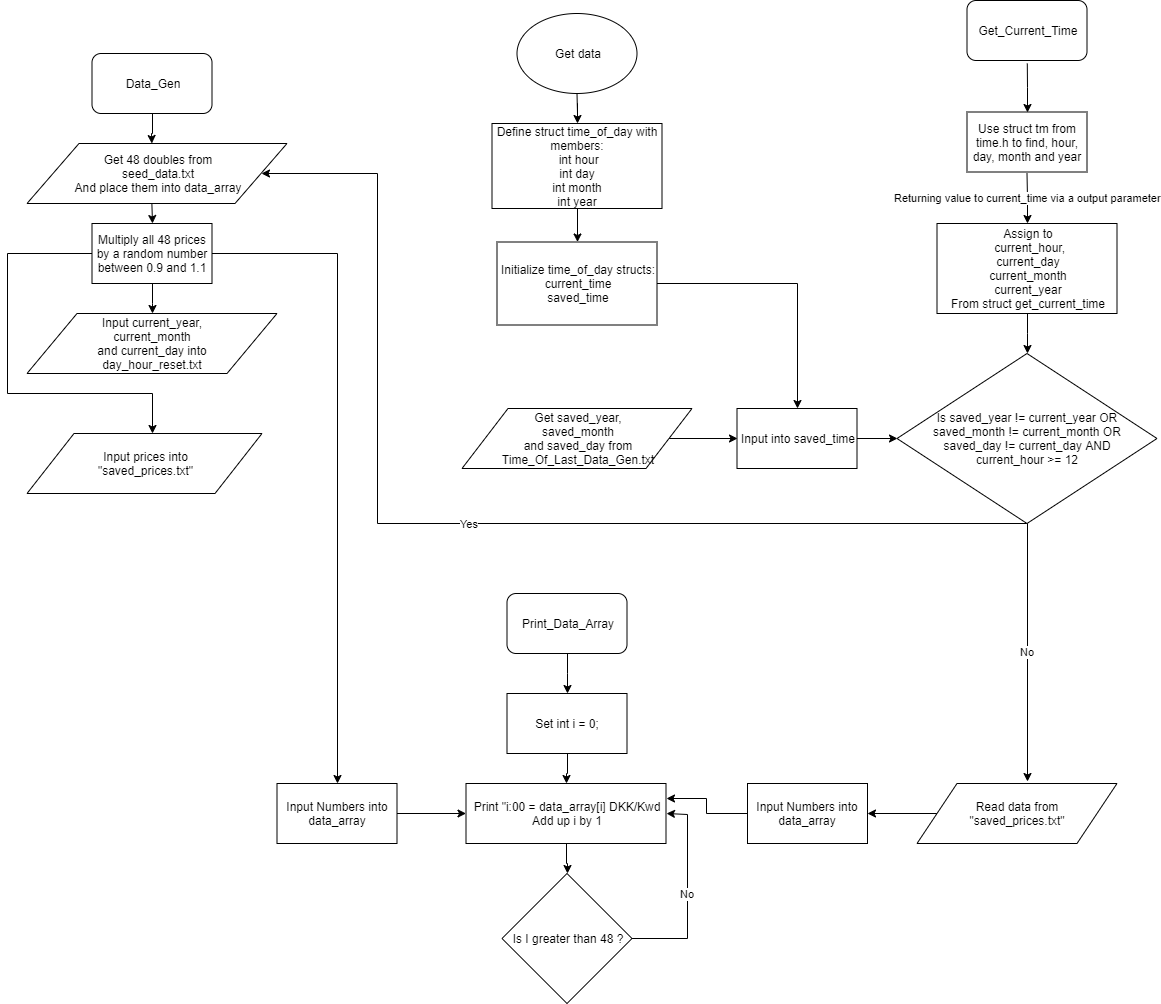

The diagram above was exported from draw.io. Its source (the exported page's mxGraphModel, read from the mxfile embedded in the PNG):
<mxGraphModel dx="1662" dy="713" grid="1" gridSize="10" guides="1" tooltips="1" connect="1" arrows="1" fold="1" page="1" pageScale="1" pageWidth="3300" pageHeight="4681" math="0" shadow="0">
  <root>
    <mxCell id="0" />
    <mxCell id="1" parent="0" />
    <mxCell id="k2xhEyh0MYICK_zjCKqE-2" style="edgeStyle=orthogonalEdgeStyle;rounded=0;orthogonalLoop=1;jettySize=auto;html=1;" parent="1" source="k2xhEyh0MYICK_zjCKqE-1" edge="1">
      <mxGeometry relative="1" as="geometry">
        <mxPoint x="284.3823529411766" y="153" as="targetPoint" />
      </mxGeometry>
    </mxCell>
    <mxCell id="k2xhEyh0MYICK_zjCKqE-1" value="Data_Gen" style="rounded=1;whiteSpace=wrap;html=1;" parent="1" vertex="1">
      <mxGeometry x="224.5" y="63" width="120" height="60" as="geometry" />
    </mxCell>
    <mxCell id="k2xhEyh0MYICK_zjCKqE-4" style="edgeStyle=orthogonalEdgeStyle;rounded=0;orthogonalLoop=1;jettySize=auto;html=1;" parent="1" edge="1">
      <mxGeometry relative="1" as="geometry">
        <mxPoint x="284.5" y="233" as="targetPoint" />
        <mxPoint x="284.3823529411766" y="213" as="sourcePoint" />
      </mxGeometry>
    </mxCell>
    <mxCell id="bmIIdR0pPCV50IDxgRKN-4" style="edgeStyle=orthogonalEdgeStyle;rounded=0;orthogonalLoop=1;jettySize=auto;html=1;entryX=0.5;entryY=0;entryDx=0;entryDy=0;" parent="1" source="k2xhEyh0MYICK_zjCKqE-5" target="bmIIdR0pPCV50IDxgRKN-1" edge="1">
      <mxGeometry relative="1" as="geometry" />
    </mxCell>
    <mxCell id="vgjC1gIHm8R8WAtECl6Y-5" style="edgeStyle=orthogonalEdgeStyle;rounded=0;orthogonalLoop=1;jettySize=auto;html=1;" parent="1" source="k2xhEyh0MYICK_zjCKqE-5" edge="1">
      <mxGeometry relative="1" as="geometry">
        <mxPoint x="284.5" y="443" as="targetPoint" />
        <Array as="points">
          <mxPoint x="139.5" y="263" />
          <mxPoint x="139.5" y="403" />
          <mxPoint x="284.5" y="403" />
        </Array>
      </mxGeometry>
    </mxCell>
    <mxCell id="vgjC1gIHm8R8WAtECl6Y-9" style="edgeStyle=orthogonalEdgeStyle;rounded=0;orthogonalLoop=1;jettySize=auto;html=1;entryX=0.5;entryY=0;entryDx=0;entryDy=0;" parent="1" source="k2xhEyh0MYICK_zjCKqE-5" target="vgjC1gIHm8R8WAtECl6Y-8" edge="1">
      <mxGeometry relative="1" as="geometry" />
    </mxCell>
    <mxCell id="k2xhEyh0MYICK_zjCKqE-5" value="Multiply all 48 prices by a random number between 0.9 and 1.1" style="rounded=0;whiteSpace=wrap;html=1;" parent="1" vertex="1">
      <mxGeometry x="224.5" y="233" width="120" height="60" as="geometry" />
    </mxCell>
    <mxCell id="bmIIdR0pPCV50IDxgRKN-1" value="Input current_year,&lt;br&gt;current_month&lt;br&gt;and current_day into&lt;br&gt;day_hour_reset.txt" style="shape=parallelogram;perimeter=parallelogramPerimeter;whiteSpace=wrap;html=1;" parent="1" vertex="1">
      <mxGeometry x="159.5" y="323" width="250" height="60" as="geometry" />
    </mxCell>
    <mxCell id="bmIIdR0pPCV50IDxgRKN-5" value="Get 48 doubles from&lt;br&gt;seed_data.txt&lt;br&gt;And place them into data_array" style="shape=parallelogram;perimeter=parallelogramPerimeter;whiteSpace=wrap;html=1;" parent="1" vertex="1">
      <mxGeometry x="159.5" y="153" width="260" height="60" as="geometry" />
    </mxCell>
    <mxCell id="anJzv3ZJTRSSmh4Le_Ht-15" style="edgeStyle=orthogonalEdgeStyle;rounded=0;orthogonalLoop=1;jettySize=auto;html=1;entryX=0;entryY=0.5;entryDx=0;entryDy=0;" parent="1" source="bmIIdR0pPCV50IDxgRKN-9" target="anJzv3ZJTRSSmh4Le_Ht-13" edge="1">
      <mxGeometry relative="1" as="geometry" />
    </mxCell>
    <mxCell id="bmIIdR0pPCV50IDxgRKN-9" value="Get saved_year,&lt;br&gt;saved_month&lt;br&gt;and saved_day from&lt;br&gt;Time_Of_Last_Data_Gen.txt" style="shape=parallelogram;perimeter=parallelogramPerimeter;whiteSpace=wrap;html=1;" parent="1" vertex="1">
      <mxGeometry x="594.5" y="418" width="230" height="60" as="geometry" />
    </mxCell>
    <mxCell id="anJzv3ZJTRSSmh4Le_Ht-18" value="Yes" style="edgeStyle=orthogonalEdgeStyle;rounded=0;orthogonalLoop=1;jettySize=auto;html=1;entryX=1;entryY=0.5;entryDx=0;entryDy=0;" parent="1" source="bmIIdR0pPCV50IDxgRKN-13" target="bmIIdR0pPCV50IDxgRKN-5" edge="1">
      <mxGeometry relative="1" as="geometry">
        <mxPoint x="519.5" y="533" as="targetPoint" />
        <Array as="points">
          <mxPoint x="509.5" y="533" />
          <mxPoint x="509.5" y="183" />
        </Array>
      </mxGeometry>
    </mxCell>
    <mxCell id="vgjC1gIHm8R8WAtECl6Y-11" value="No" style="edgeStyle=orthogonalEdgeStyle;rounded=0;orthogonalLoop=1;jettySize=auto;html=1;entryX=0.554;entryY=-0.033;entryDx=0;entryDy=0;entryPerimeter=0;" parent="1" source="bmIIdR0pPCV50IDxgRKN-13" target="vgjC1gIHm8R8WAtECl6Y-7" edge="1">
      <mxGeometry relative="1" as="geometry" />
    </mxCell>
    <mxCell id="bmIIdR0pPCV50IDxgRKN-13" value="Is saved_year != current_year OR&lt;br&gt;saved_month != current_month OR&lt;br&gt;saved_day != current_day AND&lt;br&gt;current_hour &amp;gt;= 12" style="rhombus;whiteSpace=wrap;html=1;" parent="1" vertex="1">
      <mxGeometry x="1029.5" y="363" width="260" height="170" as="geometry" />
    </mxCell>
    <mxCell id="bmIIdR0pPCV50IDxgRKN-34" style="edgeStyle=orthogonalEdgeStyle;rounded=0;orthogonalLoop=1;jettySize=auto;html=1;entryX=0.5;entryY=0;entryDx=0;entryDy=0;" parent="1" source="bmIIdR0pPCV50IDxgRKN-21" target="bmIIdR0pPCV50IDxgRKN-13" edge="1">
      <mxGeometry relative="1" as="geometry" />
    </mxCell>
    <mxCell id="bmIIdR0pPCV50IDxgRKN-21" value="Assign to&lt;br&gt;&amp;nbsp;current_hour,&lt;br&gt;current_day&lt;br&gt;current_month&lt;br&gt;current_year&lt;br&gt;From struct get_current_time" style="rounded=0;whiteSpace=wrap;html=1;" parent="1" vertex="1">
      <mxGeometry x="1069.5" y="233" width="180" height="90" as="geometry" />
    </mxCell>
    <mxCell id="anJzv3ZJTRSSmh4Le_Ht-17" style="edgeStyle=orthogonalEdgeStyle;rounded=0;orthogonalLoop=1;jettySize=auto;html=1;entryX=0.5;entryY=0;entryDx=0;entryDy=0;" parent="1" target="bmIIdR0pPCV50IDxgRKN-26" edge="1">
      <mxGeometry relative="1" as="geometry">
        <mxPoint x="1159.7857142857147" y="73" as="sourcePoint" />
      </mxGeometry>
    </mxCell>
    <mxCell id="bmIIdR0pPCV50IDxgRKN-22" value="Get_Current_Time" style="rounded=1;whiteSpace=wrap;html=1;" parent="1" vertex="1">
      <mxGeometry x="1099.5" y="10" width="120" height="60" as="geometry" />
    </mxCell>
    <mxCell id="bmIIdR0pPCV50IDxgRKN-26" value="Use struct tm from time.h to find, hour, day, month and year" style="rounded=0;whiteSpace=wrap;html=1;" parent="1" vertex="1">
      <mxGeometry x="1099.5" y="121.5" width="120" height="60" as="geometry" />
    </mxCell>
    <mxCell id="anJzv3ZJTRSSmh4Le_Ht-10" value="Returning value to current_time via a output parameter" style="edgeStyle=orthogonalEdgeStyle;rounded=0;orthogonalLoop=1;jettySize=auto;html=1;entryX=0.5;entryY=0;entryDx=0;entryDy=0;" parent="1" target="bmIIdR0pPCV50IDxgRKN-21" edge="1">
      <mxGeometry relative="1" as="geometry">
        <mxPoint x="1159.5" y="183" as="sourcePoint" />
      </mxGeometry>
    </mxCell>
    <mxCell id="anJzv3ZJTRSSmh4Le_Ht-2" style="edgeStyle=orthogonalEdgeStyle;rounded=0;orthogonalLoop=1;jettySize=auto;html=1;" parent="1" target="anJzv3ZJTRSSmh4Le_Ht-1" edge="1">
      <mxGeometry relative="1" as="geometry">
        <mxPoint x="709.5000000000005" y="103" as="sourcePoint" />
      </mxGeometry>
    </mxCell>
    <mxCell id="bmIIdR0pPCV50IDxgRKN-36" value="Get data" style="ellipse;whiteSpace=wrap;html=1;" parent="1" vertex="1">
      <mxGeometry x="649.5" y="23" width="120" height="80" as="geometry" />
    </mxCell>
    <mxCell id="bmIIdR0pPCV50IDxgRKN-49" style="edgeStyle=orthogonalEdgeStyle;rounded=0;orthogonalLoop=1;jettySize=auto;html=1;" parent="1" source="bmIIdR0pPCV50IDxgRKN-47" target="bmIIdR0pPCV50IDxgRKN-50" edge="1">
      <mxGeometry relative="1" as="geometry">
        <mxPoint x="699.5" y="813" as="targetPoint" />
      </mxGeometry>
    </mxCell>
    <mxCell id="bmIIdR0pPCV50IDxgRKN-47" value="Set int i = 0;" style="rounded=0;whiteSpace=wrap;html=1;" parent="1" vertex="1">
      <mxGeometry x="639.5" y="703" width="120" height="60" as="geometry" />
    </mxCell>
    <mxCell id="bmIIdR0pPCV50IDxgRKN-53" style="edgeStyle=orthogonalEdgeStyle;rounded=0;orthogonalLoop=1;jettySize=auto;html=1;entryX=0.5;entryY=0;entryDx=0;entryDy=0;" parent="1" source="bmIIdR0pPCV50IDxgRKN-50" target="bmIIdR0pPCV50IDxgRKN-52" edge="1">
      <mxGeometry relative="1" as="geometry" />
    </mxCell>
    <mxCell id="bmIIdR0pPCV50IDxgRKN-50" value="Print &quot;i:00 = data_array[i] DKK/Kwd&lt;br&gt;Add up i by 1" style="rounded=0;whiteSpace=wrap;html=1;" parent="1" vertex="1">
      <mxGeometry x="598.5" y="793" width="200" height="60" as="geometry" />
    </mxCell>
    <mxCell id="bmIIdR0pPCV50IDxgRKN-55" value="No" style="edgeStyle=orthogonalEdgeStyle;rounded=0;orthogonalLoop=1;jettySize=auto;html=1;entryX=1;entryY=0.5;entryDx=0;entryDy=0;" parent="1" source="bmIIdR0pPCV50IDxgRKN-52" target="bmIIdR0pPCV50IDxgRKN-50" edge="1">
      <mxGeometry relative="1" as="geometry">
        <Array as="points">
          <mxPoint x="819.5" y="948" />
          <mxPoint x="819.5" y="824" />
        </Array>
      </mxGeometry>
    </mxCell>
    <mxCell id="bmIIdR0pPCV50IDxgRKN-52" value="Is I greater than 48 ?" style="rhombus;whiteSpace=wrap;html=1;" parent="1" vertex="1">
      <mxGeometry x="634.5" y="883" width="130" height="130" as="geometry" />
    </mxCell>
    <mxCell id="bmIIdR0pPCV50IDxgRKN-59" style="edgeStyle=orthogonalEdgeStyle;rounded=0;orthogonalLoop=1;jettySize=auto;html=1;entryX=0.5;entryY=0;entryDx=0;entryDy=0;" parent="1" source="bmIIdR0pPCV50IDxgRKN-58" target="bmIIdR0pPCV50IDxgRKN-47" edge="1">
      <mxGeometry relative="1" as="geometry" />
    </mxCell>
    <mxCell id="bmIIdR0pPCV50IDxgRKN-58" value="Print_Data_Array" style="rounded=1;whiteSpace=wrap;html=1;" parent="1" vertex="1">
      <mxGeometry x="639.5" y="603" width="120" height="60" as="geometry" />
    </mxCell>
    <mxCell id="anJzv3ZJTRSSmh4Le_Ht-8" style="edgeStyle=orthogonalEdgeStyle;rounded=0;orthogonalLoop=1;jettySize=auto;html=1;" parent="1" source="anJzv3ZJTRSSmh4Le_Ht-1" target="anJzv3ZJTRSSmh4Le_Ht-9" edge="1">
      <mxGeometry relative="1" as="geometry">
        <mxPoint x="829.5" y="175.5" as="targetPoint" />
      </mxGeometry>
    </mxCell>
    <mxCell id="anJzv3ZJTRSSmh4Le_Ht-1" value="Define struct time_of_day with members:&lt;br&gt;&amp;nbsp;int hour&lt;br&gt;int day&lt;br&gt;int month&lt;br&gt;int year" style="rounded=0;whiteSpace=wrap;html=1;" parent="1" vertex="1">
      <mxGeometry x="624.5" y="133" width="170" height="85" as="geometry" />
    </mxCell>
    <mxCell id="anJzv3ZJTRSSmh4Le_Ht-14" style="edgeStyle=orthogonalEdgeStyle;rounded=0;orthogonalLoop=1;jettySize=auto;html=1;entryX=0.5;entryY=0;entryDx=0;entryDy=0;" parent="1" source="anJzv3ZJTRSSmh4Le_Ht-9" target="anJzv3ZJTRSSmh4Le_Ht-13" edge="1">
      <mxGeometry relative="1" as="geometry" />
    </mxCell>
    <mxCell id="anJzv3ZJTRSSmh4Le_Ht-9" value="Initialize time_of_day structs:&lt;br&gt;current_time&lt;br&gt;saved_time" style="rounded=0;whiteSpace=wrap;html=1;" parent="1" vertex="1">
      <mxGeometry x="629.5" y="251.5" width="160" height="83" as="geometry" />
    </mxCell>
    <mxCell id="anJzv3ZJTRSSmh4Le_Ht-16" style="edgeStyle=orthogonalEdgeStyle;rounded=0;orthogonalLoop=1;jettySize=auto;html=1;entryX=0;entryY=0.5;entryDx=0;entryDy=0;" parent="1" source="anJzv3ZJTRSSmh4Le_Ht-13" target="bmIIdR0pPCV50IDxgRKN-13" edge="1">
      <mxGeometry relative="1" as="geometry" />
    </mxCell>
    <mxCell id="anJzv3ZJTRSSmh4Le_Ht-13" value="Input into saved_time" style="rounded=0;whiteSpace=wrap;html=1;" parent="1" vertex="1">
      <mxGeometry x="869.5" y="418" width="120" height="60" as="geometry" />
    </mxCell>
    <mxCell id="vgjC1gIHm8R8WAtECl6Y-6" value="Input prices into&lt;br&gt;&quot;saved_prices.txt&quot;" style="shape=parallelogram;perimeter=parallelogramPerimeter;whiteSpace=wrap;html=1;" parent="1" vertex="1">
      <mxGeometry x="159.5" y="443" width="235" height="60" as="geometry" />
    </mxCell>
    <mxCell id="vgjC1gIHm8R8WAtECl6Y-13" style="edgeStyle=orthogonalEdgeStyle;rounded=0;orthogonalLoop=1;jettySize=auto;html=1;entryX=1;entryY=0.5;entryDx=0;entryDy=0;" parent="1" source="vgjC1gIHm8R8WAtECl6Y-7" target="vgjC1gIHm8R8WAtECl6Y-12" edge="1">
      <mxGeometry relative="1" as="geometry" />
    </mxCell>
    <mxCell id="vgjC1gIHm8R8WAtECl6Y-7" value="Read data from&lt;br&gt;&quot;saved_prices.txt&quot;" style="shape=parallelogram;perimeter=parallelogramPerimeter;whiteSpace=wrap;html=1;" parent="1" vertex="1">
      <mxGeometry x="1049.5" y="793" width="200" height="60" as="geometry" />
    </mxCell>
    <mxCell id="vgjC1gIHm8R8WAtECl6Y-10" style="edgeStyle=orthogonalEdgeStyle;rounded=0;orthogonalLoop=1;jettySize=auto;html=1;" parent="1" source="vgjC1gIHm8R8WAtECl6Y-8" target="bmIIdR0pPCV50IDxgRKN-50" edge="1">
      <mxGeometry relative="1" as="geometry" />
    </mxCell>
    <mxCell id="vgjC1gIHm8R8WAtECl6Y-8" value="Input Numbers into&lt;br&gt;data_array" style="rounded=0;whiteSpace=wrap;html=1;" parent="1" vertex="1">
      <mxGeometry x="409.5" y="793" width="120" height="60" as="geometry" />
    </mxCell>
    <mxCell id="vgjC1gIHm8R8WAtECl6Y-14" style="edgeStyle=orthogonalEdgeStyle;rounded=0;orthogonalLoop=1;jettySize=auto;html=1;entryX=1;entryY=0.25;entryDx=0;entryDy=0;" parent="1" source="vgjC1gIHm8R8WAtECl6Y-12" target="bmIIdR0pPCV50IDxgRKN-50" edge="1">
      <mxGeometry relative="1" as="geometry" />
    </mxCell>
    <mxCell id="vgjC1gIHm8R8WAtECl6Y-12" value="Input Numbers into&lt;br&gt;data_array" style="rounded=0;whiteSpace=wrap;html=1;" parent="1" vertex="1">
      <mxGeometry x="880" y="793" width="120" height="60" as="geometry" />
    </mxCell>
  </root>
</mxGraphModel>